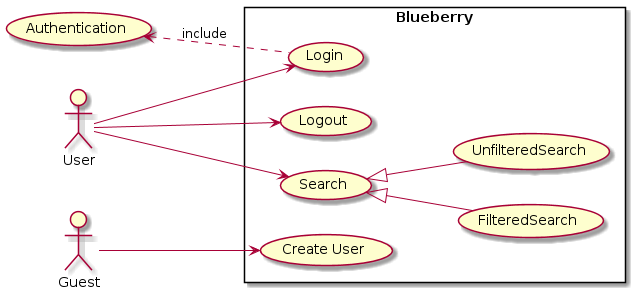

The diagram above was rendered by PlantUML. Its source (embedded in the PNG):
@startuml
left to right direction
actor "User" as user
actor "Guest" as guest
rectangle Blueberry {
  usecase "Create User" as create
  usecase "Login" as login
  usecase "Logout" as logout
  usecase "Search" as search
  usecase "FilteredSearch" as filter
  usecase "UnfilteredSearch" as unfilter
}
usecase "Authentication" as auth

user --> login
user --> logout
login -up.> auth : include

user --> search
search <|-- filter
search <|-- unfilter

guest --> create
@enduml